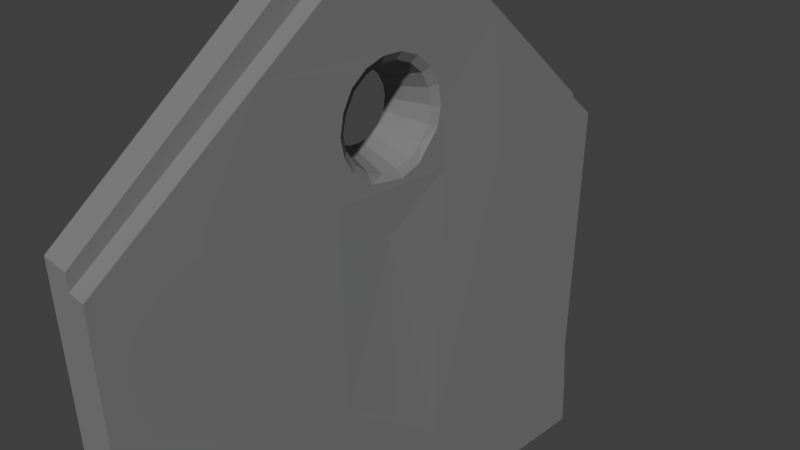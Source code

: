 # Source: Firewall_big_rossete_base.blend  (saved by Blender 2.79.0; exported with 4.5.12 LTS)
import bpy
from mathutils import Matrix  # noqa: F401  (used for matrix-valued properties, if any)

bpy.ops.wm.read_factory_settings(use_empty=True)
scene = bpy.context.scene
scene.name = 'Scene'

# ---- collections
col_collection_1 = bpy.data.collections.new('Collection 1'); scene.collection.children.link(col_collection_1)

# ---- materials (node trees are filled in below, after node groups)
mat_m_mixed_stone_wall_02 = bpy.data.materials.new('M_Mixed_stone_wall_02')
mat_m_mixed_stone_wall_02.alpha_threshold = 0.0
mat_m_mixed_stone_wall_02.diffuse_color = (0.2159, 0.2159, 0.2159, 1.0)
mat_m_mixed_stone_wall_02.roughness = 0.5

# ---- material node trees
mat_m_mixed_stone_wall_02.use_nodes = True; mat_m_mixed_stone_wall_02.node_tree.nodes.clear()
_N = mat_m_mixed_stone_wall_02.node_tree.nodes; _L = mat_m_mixed_stone_wall_02.node_tree.links
n0 = _N.new('ShaderNodeOutputMaterial'); n0.name = 'Material Output'; n0.location = (1200, 880)
n0.label = 'Material Out'
n1 = _N.new('ShaderNodeAddShader'); n1.name = 'Add Shader'; n1.location = (1000, 880)
n1.label = 'Shader Add Refl'
n2 = _N.new('ShaderNodeAddShader'); n2.name = 'Add Shader.001'; n2.location = (800, 880)
n2.label = 'Shader Add Spec'
n3 = _N.new('ShaderNodeBsdfRefraction'); n3.name = 'Refraction BSDF'; n3.location = (1200, 220)
n3.label = 'Refl BSDF'
n3.mute = True
n4 = _N.new('ShaderNodeMix'); n4.name = 'Mix'; n4.location = (1000, 220)
n4.label = 'Mix Color/Refl'
n4.data_type = 'RGBA'
n4.blend_type = 'MULTIPLY'
n4.inputs[0].default_value = 1.0
n4.inputs[6].default_value = (1.0, 1.0, 1.0, 1.0)
n4.inputs[7].default_value = (0.0, 0.0, 0.0, 0.0)
n5 = _N.new('ShaderNodeMixShader'); n5.name = 'Mix Shader'; n5.location = (600, 880)
n5.label = 'Shader Mix Alpha'
n6 = _N.new('ShaderNodeBsdfTransparent'); n6.name = 'Transparent BSDF'; n6.location = (400, 880)
n6.label = 'Alpha BSDF'
n6.mute = True
n7 = _N.new('ShaderNodeMix'); n7.name = 'Mix.001'; n7.location = (200, 1100)
n7.label = 'Mix Color/Alpha'
n7.data_type = 'RGBA'
n7.blend_type = 'MULTIPLY'
n7.inputs[0].default_value = 1.0
n7.inputs[6].default_value = (1.0, 1.0, 1.0, 1.0)
n7.inputs[7].default_value = (1.0, 1.0, 1.0, 1.0)
n8 = _N.new('ShaderNodeBsdfDiffuse'); n8.name = 'Diffuse BSDF'; n8.location = (400, 660)
n8.label = 'Diff BSDF'
n9 = _N.new('ShaderNodeMix'); n9.name = 'Mix.002'; n9.location = (200, 660)
n9.label = 'Mix Color/Diffuse'
n9.data_type = 'RGBA'
n9.blend_type = 'MULTIPLY'
n9.inputs[0].default_value = 1.0
n9.inputs[6].default_value = (0.2159, 0.2159, 0.2159, 1.0)
n9.inputs[7].default_value = (1.0, 1.0, 1.0, 1.0)
n10 = _N.new('ShaderNodeBsdfAnisotropic'); n10.name = 'Glossy BSDF'; n10.location = (400, 220)
n10.label = 'Spec BSDF'
n10.distribution = 'GGX'
n11 = _N.new('ShaderNodeMix'); n11.name = 'Mix.003'; n11.location = (200, 220)
n11.label = 'Mix Color/Spec'
n11.data_type = 'RGBA'
n11.blend_type = 'MULTIPLY'
n11.inputs[0].default_value = 1.0
n11.inputs[6].default_value = (0.1, 0.1, 0.1, 1.0)
n11.inputs[7].default_value = (0.0, 0.0, 0.0, 1.0)
n12 = _N.new('ShaderNodeMix'); n12.name = 'Mix.004'; n12.location = (200, 0)
n12.label = 'Mix Color/Hardness'
n12.data_type = 'RGBA'
n12.blend_type = 'MULTIPLY'
n12.inputs[0].default_value = 1.0
n12.inputs[6].default_value = (3.95, 3.95, 3.95, 3.95)
n12.inputs[7].default_value = (1.0, 1.0, 1.0, 1.0)
n13 = _N.new('ShaderNodeNormalMap'); n13.name = 'Normal Map'; n13.location = (200, 440)
n13.label = 'Normal/Map'
n13.mute = True
n14 = _N.new('ShaderNodeMix'); n14.name = 'Mix.005'; n14.location = (1000, 660)
n14.label = 'Bump/Map'
n14.mute = True
n14.data_type = 'RGBA'
n14.blend_type = 'MULTIPLY'
n14.inputs[0].default_value = 1.0
n14.inputs[6].default_value = (1.0, 1.0, 1.0, 1.0)
n14.inputs[7].default_value = (0.0, 0.0, 0.0, 1.0)
n15 = _N.new('ShaderNodeTexCoord'); n15.name = 'Texture Coordinate'; n15.location = (-600, 660)
n15.label = 'Texture Coords'
n16 = _N.new('ShaderNodeDisplacement'); n16.name = 'Displacement'; n16.location = (0, 0)
n16.inputs[1].default_value = 0.0
n16.inputs[2].default_value = 0.1
n17 = _N.new('ShaderNodeMath'); n17.name = 'Math'; n17.location = (0, 0)
n17.operation = 'POWER'
_L.new(n1.outputs[0], n0.inputs[0])
_L.new(n2.outputs[0], n1.inputs[0])
_L.new(n3.outputs[0], n1.inputs[1])
_L.new(n4.outputs[2], n3.inputs[0])
_L.new(n5.outputs[0], n2.inputs[0])
_L.new(n6.outputs[0], n5.inputs[1])
_L.new(n7.outputs[2], n5.inputs[0])
_L.new(n8.outputs[0], n5.inputs[2])
_L.new(n9.outputs[2], n8.inputs[0])
_L.new(n10.outputs[0], n2.inputs[1])
_L.new(n11.outputs[2], n10.inputs[0])
_L.new(n13.outputs[0], n8.inputs[2])
_L.new(n13.outputs[0], n10.inputs[4])
_L.new(n13.outputs[0], n3.inputs[3])
_L.new(n14.outputs[2], n16.inputs[0])
_L.new(n16.outputs[0], n0.inputs[2])
_L.new(n12.outputs[2], n17.inputs[0])
_L.new(n17.outputs[0], n10.inputs[1])
n0.is_active_output = True

# ---- world
world_world = bpy.data.worlds.new('World'); scene.world = world_world
world_world.color = (0.05088, 0.05088, 0.05088)
world_world.use_sun_shadow = False
world_world.sun_shadow_jitter_overblur = 0.0
world_world.cycles.sampling_method = 'MANUAL'

# ---- cameras
cam_camera = bpy.data.cameras.new('Camera')
cam_camera.clip_end = 100.0
cam_camera.lens = 35.0
cam_camera.sensor_width = 32.0
cam_camera.sensor_height = 18.0
cam_camera.ortho_scale = 7.314
cam_camera.dof.focus_distance = 0.0

# ---- meshes
me_untitled = bpy.data.meshes.new('Untitled')
me_untitled.from_pydata([(-32.58, -390.5, -300.3), (-47.55, 405.7, -463.6), (46.55, -405.7, -463.6), (-47.55, -405.7, -463.6), (7.066, 9.78, 249.9), (-22.33, 8.577, 243.0), (7.066, -28.6, 243.1), (-22.33, -8.804, 243.0), (-22.33, -38.45, 225.9), (-22.33, -47.14, 210.9), (7.066, -57.09, 193.8), (-22.33, -50.16, 193.8), (-22.33, -47.14, 176.6), (-22.33, -38.45, 161.6), (7.066, -10.01, 137.7), (7.066, 28.38, 144.4), (-22.33, 24.91, 150.4), (7.066, 53.43, 174.3), (-22.33, 49.93, 193.8), (7.066, 53.43, 213.3), (-22.33, 38.22, 225.9), (-22.33, 24.91, 237.1), (-38.65, -399.7, -386.7), (-28.87, -142.4, 81.03), (-28.46, -41.8, 231.7), (-28.47, -9.886, 249.2), (-22.33, -25.14, 237.1), (-28.47, 9.659, 249.2), (-28.47, 28.02, 242.5), (-28.47, 43.0, 229.9), (-28.46, 56.69, 203.4), (-22.33, 46.91, 210.9), (-28.47, 52.77, 174.5), (-29.1, 172.0, 51.76), (-28.47, 43.0, 157.6), (-22.33, 38.22, 161.6), (-28.47, 28.02, 145.0), (-29.2, 390.8, 131.4), (-28.47, -9.886, 138.3), (-28.46, -36.46, 149.8), (-22.33, -25.14, 150.4), (-28.46, -55.4, 201.6), (-29.19, 390.8, -212.8), (-32.58, 390.6, -301.4), (-38.64, 399.6, -386.3), (46.07, -181.6, 276.9), (47.13, -80.82, -184.7), (46.75, 405.7, -463.6), (46.89, 399.3, -382.6), (47.05, 80.38, -307.2), (43.88, -3.531, 42.29), (46.32, 78.64, 192.3), (47.12, 196.9, 117.3), (45.96, 0.0001648, 422.2), (46.36, 74.18, 220.8), (46.35, -13.84, 271.6), (46.36, 39.42, 262.2), (46.36, 60.45, 244.6), (39.64, 52.0, 237.5), (39.64, 63.81, 217.0), (7.066, 43.53, 230.4), (39.64, 67.91, 193.8), (7.066, 43.53, 157.1), (39.64, 63.81, 170.5), (39.64, 52.0, 150.0), (46.34, 42.26, 126.9), (7.066, 9.78, 137.7), (39.64, 11.7, 126.8), (46.36, 13.62, 115.9), (39.64, -11.93, 126.8), (7.066, -28.6, 144.4), (7.066, -43.76, 157.1), (46.36, -60.68, 142.9), (38.07, -68.79, 191.6), (38.4, -64.96, 170.1), (46.36, -74.36, 166.6), (39.56, -63.9, 215.3), (46.34, -79.04, 190.8), (7.066, -53.65, 213.3), (46.32, -74.3, 218.6), (7.066, -43.76, 230.4), (39.64, -52.22, 237.5), (46.36, -60.81, 244.5), (46.36, -39.64, 262.2), (39.64, 33.9, 252.7), (7.066, 28.37, 243.1), (17.32, -2.958e-06, 463.9), (17.32, -9.348e-06, 422.2), (46.19, 171.1, 285.2), (46.49, -391.0, 109.4), (-29.2, -391.0, 131.2), (-29.2, -390.7, -214.1), (46.55, -390.8, -301.0), (46.55, -399.7, -386.8), (17.32, 390.8, 131.4), (46.59, 390.9, 109.1), (7.066, -10.01, 249.9), (7.066, -53.65, 174.3), (-22.33, -8.804, 144.5), (-22.33, 46.91, 176.6), (47.17, -291.6, -463.6), (-29.2, 4.946e-06, 464.0), (-28.47, 9.659, 138.3), (-22.33, 8.577, 144.5), (45.89, 2.986, -234.5), (46.65, 390.7, -300.9), (46.38, 88.64, 108.9), (46.36, 74.18, 166.7), (46.35, 13.61, 271.6), (39.64, 33.9, 134.9), (46.48, -84.96, 107.9), (39.64, -34.13, 134.9), (39.64, -52.22, 150.0), (46.36, -34.38, 122.0), (39.64, -34.13, 252.7), (39.64, -11.93, 260.8), (39.64, 11.7, 260.8), (17.32, -390.8, 131.4), (17.31, -390.8, 109.5), (17.32, 390.8, 109.6), (7.066, 56.86, 193.8), (-28.8, -135.2, 349.0), (-28.83, 133.6, 350.3), (-28.47, -53.0, 174.5), (47.2, -260.5, 137.8)], [], [(100, 3, 47), (2, 3, 100), (117, 118, 86), (94, 86, 119), (5, 4, 96), (5, 96, 7), (7, 96, 6), (26, 7, 6), (6, 80, 26), (8, 78, 9), (10, 9, 78), (71, 70, 13), (98, 40, 14), (66, 98, 14), (98, 66, 103), (103, 66, 15), (16, 15, 62), (62, 35, 16), (120, 18, 99), (18, 120, 19), (20, 19, 60), (44, 1, 3), (90, 121, 23), (24, 26, 8), (27, 25, 121), (27, 5, 7), (28, 21, 5), (21, 28, 29), (29, 20, 21), (31, 30, 18), (37, 33, 122), (30, 32, 18), (99, 18, 32), (32, 30, 33), (36, 34, 33), (36, 16, 35), (36, 102, 16), (102, 103, 16), (102, 23, 38), (38, 98, 103), (98, 38, 40), (12, 41, 11), (124, 100, 46), (124, 110, 45), (46, 50, 110), (50, 46, 104), (49, 50, 104), (52, 106, 49), (52, 95, 88), (110, 50, 106), (52, 51, 106), (45, 55, 108), (56, 57, 88), (56, 108, 84), (57, 58, 59), (59, 19, 120), (61, 59, 120), (61, 54, 59), (61, 120, 17), (63, 107, 51), (64, 107, 63), (15, 109, 64), (64, 65, 107), (106, 107, 65), (109, 15, 66), (67, 65, 109), (110, 106, 68), (69, 14, 70), (70, 111, 69), (111, 113, 69), (71, 111, 70), (111, 71, 112), (113, 111, 112), (97, 74, 112), (75, 110, 72), (110, 75, 77), (97, 10, 74), (74, 10, 73), (73, 77, 75), (76, 79, 77), (80, 76, 78), (45, 77, 79), (81, 76, 80), (81, 80, 6), (81, 6, 114), (81, 82, 79), (45, 79, 82), (114, 82, 81), (82, 114, 83), (114, 6, 96), (83, 115, 55), (4, 116, 115), (55, 116, 108), (33, 42, 91), (86, 121, 90), (45, 87, 118), (45, 53, 87), (101, 86, 122), (94, 37, 86), (88, 87, 53), (87, 88, 95), (119, 87, 95), (91, 89, 118), (93, 22, 3), (93, 3, 2), (43, 42, 105), (0, 42, 43), (0, 44, 22), (47, 3, 1), (0, 91, 42), (91, 23, 33), (86, 118, 87), (119, 86, 87), (44, 0, 43), (26, 80, 8), (78, 8, 80), (11, 9, 10), (97, 11, 10), (97, 12, 11), (97, 71, 12), (12, 71, 13), (13, 70, 40), (14, 40, 70), (103, 15, 16), (17, 35, 62), (35, 17, 99), (120, 99, 17), (19, 31, 18), (20, 31, 19), (60, 85, 21), (21, 20, 60), (5, 21, 85), (85, 4, 5), (3, 22, 44), (90, 23, 91), (121, 101, 122), (8, 9, 24), (25, 26, 24), (24, 121, 25), (25, 7, 26), (25, 27, 7), (28, 5, 27), (27, 121, 28), (122, 28, 121), (122, 29, 28), (29, 30, 20), (29, 122, 30), (20, 30, 31), (30, 122, 33), (32, 34, 99), (32, 33, 34), (35, 99, 34), (34, 36, 35), (33, 23, 36), (36, 23, 102), (102, 38, 103), (38, 23, 39), (39, 40, 38), (40, 39, 13), (123, 13, 39), (39, 23, 123), (12, 13, 123), (123, 41, 12), (23, 121, 123), (41, 123, 121), (9, 11, 41), (24, 9, 41), (41, 121, 24), (37, 42, 33), (100, 93, 2), (93, 100, 92), (92, 100, 89), (100, 124, 89), (89, 124, 45), (45, 110, 77), (124, 46, 110), (104, 46, 49), (100, 49, 46), (100, 48, 49), (48, 100, 47), (48, 105, 49), (105, 95, 49), (49, 95, 52), (49, 106, 50), (52, 88, 51), (107, 106, 51), (53, 108, 88), (45, 108, 53), (54, 51, 88), (57, 54, 88), (56, 88, 108), (57, 56, 58), (58, 56, 84), (57, 59, 54), (19, 58, 60), (58, 19, 59), (84, 60, 58), (60, 84, 85), (54, 61, 51), (61, 17, 63), (63, 51, 61), (62, 63, 17), (64, 63, 62), (62, 15, 64), (64, 109, 65), (109, 66, 67), (68, 106, 65), (65, 67, 68), (14, 67, 66), (67, 14, 69), (67, 69, 68), (110, 68, 113), (68, 69, 113), (97, 112, 71), (72, 113, 112), (72, 110, 113), (112, 74, 72), (75, 72, 74), (74, 73, 75), (10, 78, 73), (73, 78, 76), (76, 77, 73), (76, 81, 79), (83, 45, 82), (83, 55, 45), (114, 96, 115), (114, 115, 83), (4, 115, 96), (115, 116, 55), (84, 108, 116), (116, 85, 84), (85, 116, 4), (117, 86, 90), (101, 121, 86), (89, 45, 118), (86, 37, 122), (117, 90, 118), (91, 118, 90), (91, 0, 89), (92, 89, 0), (0, 22, 92), (92, 22, 93), (94, 119, 37), (42, 37, 119), (119, 95, 42), (95, 105, 42), (105, 44, 43), (44, 105, 48), (48, 1, 44), (1, 48, 47)])
_uv = me_untitled.uv_layers.new(name='UVmap_0')
_uv.uv.foreach_set('vector', [1.211, -0.2227, 1.463, -0.004883, -0.3938, -0.2217, 1.474, -0.2217, 1.463, -0.004883, 1.211, -0.2227, 2.504, 3.943, 2.453, 3.988, 2.477, 2.36, 2.504, 3.943, 2.477, 2.36, 2.453, 3.988, 2.42, 1.113, 2.484, 1.113, 2.484, 1.151, 2.42, 1.113, 2.484, 1.151, 2.42, 1.151, 2.42, 1.151, 2.484, 1.151, 2.484, 1.19, 2.42, 1.19, 2.42, 1.151, 2.484, 1.19, 2.484, 1.19, 2.484, 1.228, 2.42, 1.19, 2.42, 1.228, 2.484, 1.267, 2.42, 1.267, 2.484, 1.305, 2.42, 1.267, 2.484, 1.267, 2.484, 1.383, 2.484, 1.421, 2.42, 1.383, 2.42, 1.459, 2.42, 1.421, 2.484, 1.459, 2.484, 1.498, 2.42, 1.459, 2.484, 1.459, 2.42, 1.459, 2.484, 1.498, 2.42, 1.498, 2.42, 1.498, 2.484, 1.498, 2.484, 1.537, 2.42, 1.537, 2.484, 1.537, 2.484, 1.575, 2.484, 1.575, 2.42, 1.575, 2.42, 1.537, 2.484, 1.652, 2.42, 1.652, 2.42, 1.613, 2.42, 1.652, 2.484, 1.652, 2.484, 1.69, 2.42, 1.729, 2.484, 1.69, 2.484, 1.729, -0.362, 0.1699, -0.3835, -0.004883, 1.463, -0.004883, 1.419, 1.345, 0.8404, 1.84, 0.8595, 1.23, 0.6328, 1.571, 0.5933, 1.579, 0.6216, 1.555, 0.5176, 1.611, 0.5615, 1.611, 0.8404, 1.84, 0.5176, 1.611, 0.521, 1.593, 0.5581, 1.593, 0.4766, 1.596, 0.4863, 1.579, 0.521, 1.593, 0.4863, 1.579, 0.4766, 1.596, 0.4426, 1.567, 0.4426, 1.567, 0.4578, 1.555, 0.4863, 1.579, 0.439, 1.523, 0.417, 1.507, 0.4338, 1.486, -0.3401, 1.345, 0.1526, 1.165, 0.233, 1.831, 0.417, 1.507, 0.4209, 1.443, 0.4338, 1.486, 0.4395, 1.449, 0.4338, 1.486, 0.4209, 1.443, 0.4209, 1.443, 0.417, 1.507, 0.1526, 1.165, 0.4766, 1.376, 0.4429, 1.404, 0.1526, 1.165, 0.4766, 1.376, 0.4863, 1.393, 0.4585, 1.416, 0.4766, 1.376, 0.5181, 1.361, 0.4863, 1.393, 0.5181, 1.361, 0.5215, 1.38, 0.4863, 1.393, 0.5181, 1.361, 0.8595, 1.23, 0.562, 1.361, 0.562, 1.361, 0.5586, 1.38, 0.5215, 1.38, 0.5586, 1.38, 0.562, 1.361, 0.5933, 1.393, 0.6406, 1.449, 0.6627, 1.503, 0.6465, 1.486, 1.853, 1.25, 1.78, -0.04199, 2.227, 0.5871, 1.853, 1.25, 2.234, 1.247, 2.078, 1.587, 2.227, 0.5871, 2.439, 1.098, 2.234, 1.247, 2.439, 1.098, 2.227, 0.5871, 2.441, 0.4731, 2.651, 0.2488, 2.439, 1.098, 2.441, 0.4731, 2.853, 1.268, 2.645, 1.249, 2.651, 0.2488, 2.853, 1.268, 3.322, 1.25, 2.826, 1.61, 2.234, 1.247, 2.439, 1.098, 2.645, 1.249, 2.853, 1.268, 2.617, 1.437, 2.645, 1.249, 2.078, 1.587, 2.408, 1.617, 2.471, 1.617, 2.529, 1.595, 2.576, 1.556, 2.826, 1.61, 2.529, 1.595, 2.471, 1.617, 2.514, 1.57, 2.576, 1.556, 2.555, 1.537, 2.58, 1.492, 2.58, 1.492, 2.5, 1.472, 2.506, 1.433, 2.59, 1.441, 2.58, 1.492, 2.506, 1.433, 2.59, 1.441, 2.607, 1.502, 2.58, 1.492, 2.59, 1.441, 2.506, 1.448, 2.5, 1.409, 2.58, 1.389, 2.607, 1.379, 2.617, 1.437, 2.555, 1.344, 2.607, 1.379, 2.58, 1.389, 2.467, 1.378, 2.516, 1.311, 2.555, 1.344, 2.555, 1.344, 2.535, 1.29, 2.607, 1.379, 2.645, 1.249, 2.607, 1.379, 2.535, 1.29, 2.516, 1.311, 2.48, 1.387, 2.443, 1.373, 2.467, 1.293, 2.535, 1.29, 2.516, 1.311, 2.234, 1.247, 2.645, 1.249, 2.471, 1.264, 2.414, 1.293, 2.436, 1.373, 2.4, 1.387, 2.4, 1.387, 2.365, 1.31, 2.414, 1.293, 2.365, 1.31, 2.364, 1.281, 2.414, 1.293, 2.385, 1.404, 2.365, 1.31, 2.414, 1.378, 2.365, 1.31, 2.385, 1.404, 2.326, 1.344, 2.364, 1.281, 2.365, 1.31, 2.326, 1.344, 2.365, 1.43, 2.297, 1.387, 2.326, 1.344, 2.271, 1.378, 2.234, 1.247, 2.303, 1.325, 2.234, 1.247, 2.271, 1.378, 2.262, 1.434, 2.375, 1.395, 2.375, 1.433, 2.297, 1.387, 2.297, 1.387, 2.375, 1.433, 2.293, 1.435, 2.293, 1.435, 2.262, 1.434, 2.271, 1.378, 2.301, 1.489, 2.273, 1.497, 2.262, 1.434, 2.396, 1.504, 2.301, 1.489, 2.383, 1.469, 2.078, 1.587, 2.262, 1.434, 2.273, 1.497, 2.322, 1.54, 2.301, 1.489, 2.396, 1.504, 2.322, 1.54, 2.377, 1.477, 2.408, 1.5, 2.322, 1.54, 2.408, 1.5, 2.365, 1.571, 2.322, 1.54, 2.301, 1.556, 2.273, 1.497, 2.078, 1.587, 2.273, 1.497, 2.301, 1.556, 2.365, 1.571, 2.301, 1.556, 2.322, 1.54, 2.301, 1.556, 2.365, 1.571, 2.35, 1.596, 2.365, 1.571, 2.398, 1.494, 2.436, 1.507, 2.35, 1.596, 2.414, 1.588, 2.408, 1.617, 2.459, 1.505, 2.465, 1.588, 2.414, 1.588, 2.408, 1.617, 2.465, 1.588, 2.471, 1.617, 0.1526, 1.165, -0.3415, 0.5681, 1.421, 0.5652, 2.477, 2.36, 2.629, 2.897, 2.646, 3.941, 1.265, 2.731, 1.32, 2.058, 1.395, 3.6, 1.265, 2.731, 1.232, 2.063, 1.32, 2.058, 2.619, 2.357, 2.477, 2.36, 2.629, 2.912, 2.504, 3.943, 2.646, 3.941, 2.477, 2.36, 1.268, 2.817, 1.32, 2.058, 1.232, 2.063, 1.32, 2.058, 1.268, 2.817, 1.307, 3.605, 1.395, 3.6, 1.32, 2.058, 1.307, 3.605, 1.421, 0.5652, 1.589, 1.296, 1.524, 1.296, 1.631, 0.1963, 1.441, 0.1704, 1.463, -0.004883, 1.631, 0.1963, 1.463, -0.004883, 1.658, 0.02588, -0.3438, 0.3657, -0.3415, 0.5681, -0.5234, 0.3836, 1.423, 0.3657, -0.3415, 0.5681, -0.3438, 0.3657, 1.423, 0.3657, -0.362, 0.1699, 1.441, 0.1704, -0.3938, -0.2217, 1.463, -0.004883, -0.3835, -0.004883, 1.423, 0.3657, 1.421, 0.5652, -0.3415, 0.5681, 1.421, 0.5652, 0.8595, 1.23, 0.1526, 1.165, 2.477, 2.36, 2.453, 3.988, 2.379, 2.445, 2.453, 3.988, 2.477, 2.36, 2.379, 2.445, -0.362, 0.1699, 1.423, 0.3657, -0.3438, 0.3657, 2.42, 1.19, 2.484, 1.228, 2.42, 1.228, 2.484, 1.267, 2.42, 1.228, 2.484, 1.228, 2.42, 1.305, 2.42, 1.267, 2.484, 1.305, 2.484, 1.344, 2.42, 1.305, 2.484, 1.305, 2.484, 1.344, 2.42, 1.344, 2.42, 1.305, 2.484, 1.344, 2.484, 1.383, 2.42, 1.344, 2.42, 1.344, 2.484, 1.383, 2.42, 1.383, 2.42, 1.383, 2.484, 1.421, 2.42, 1.421, 2.484, 1.459, 2.42, 1.421, 2.484, 1.421, 2.42, 1.498, 2.484, 1.537, 2.42, 1.537, 2.484, 1.613, 2.42, 1.575, 2.484, 1.575, 2.42, 1.575, 2.484, 1.613, 2.42, 1.613, 2.484, 1.652, 2.42, 1.613, 2.484, 1.613, 2.484, 1.69, 2.42, 1.69, 2.42, 1.652, 2.42, 1.729, 2.42, 1.69, 2.484, 1.69, 2.484, 1.729, 2.484, 1.768, 2.42, 1.768, 2.42, 1.768, 2.42, 1.729, 2.484, 1.729, 2.42, 1.806, 2.42, 1.768, 2.484, 1.768, 2.484, 1.768, 2.484, 1.806, 2.42, 1.806, 1.463, -0.004883, 1.441, 0.1704, -0.362, 0.1699, 1.419, 1.345, 0.8595, 1.23, 1.421, 0.5652, 0.8404, 1.84, 0.5396, 2.095, 0.233, 1.831, 0.6216, 1.555, 0.6401, 1.522, 0.6328, 1.571, 0.5615, 1.611, 0.5933, 1.579, 0.6328, 1.571, 0.6328, 1.571, 0.8404, 1.84, 0.5615, 1.611, 0.5615, 1.611, 0.5581, 1.593, 0.5933, 1.579, 0.5615, 1.611, 0.5176, 1.611, 0.5581, 1.593, 0.4766, 1.596, 0.521, 1.593, 0.5176, 1.611, 0.5176, 1.611, 0.8404, 1.84, 0.4766, 1.596, 0.233, 1.831, 0.4766, 1.596, 0.8404, 1.84, 0.233, 1.831, 0.4426, 1.567, 0.4766, 1.596, 0.4426, 1.567, 0.417, 1.507, 0.4578, 1.555, 0.4426, 1.567, 0.233, 1.831, 0.417, 1.507, 0.4578, 1.555, 0.417, 1.507, 0.439, 1.523, 0.417, 1.507, 0.233, 1.831, 0.1526, 1.165, 0.4209, 1.443, 0.4429, 1.404, 0.4395, 1.449, 0.4209, 1.443, 0.1526, 1.165, 0.4429, 1.404, 0.4585, 1.416, 0.4395, 1.449, 0.4429, 1.404, 0.4429, 1.404, 0.4766, 1.376, 0.4585, 1.416, 0.1526, 1.165, 0.8595, 1.23, 0.4766, 1.376, 0.4766, 1.376, 0.8595, 1.23, 0.5181, 1.361, 0.5181, 1.361, 0.562, 1.361, 0.5215, 1.38, 0.562, 1.361, 0.8595, 1.23, 0.6196, 1.39, 0.6196, 1.39, 0.5933, 1.393, 0.562, 1.361, 0.5933, 1.393, 0.6196, 1.39, 0.6221, 1.417, 0.6592, 1.443, 0.6221, 1.417, 0.6196, 1.39, 0.6196, 1.39, 0.8595, 1.23, 0.6592, 1.443, 0.6406, 1.449, 0.6221, 1.417, 0.6592, 1.443, 0.6592, 1.443, 0.6627, 1.503, 0.6406, 1.449, 0.8595, 1.23, 0.8404, 1.84, 0.6592, 1.443, 0.6627, 1.503, 0.6592, 1.443, 0.8404, 1.84, 0.6401, 1.522, 0.6465, 1.486, 0.6627, 1.503, 0.6328, 1.571, 0.6401, 1.522, 0.6627, 1.503, 0.6627, 1.503, 0.8404, 1.84, 0.6328, 1.571, -0.3401, 1.345, -0.3415, 0.5681, 0.1526, 1.165, 1.78, -0.04199, 1.538, 0.1313, 1.521, -0.04297, 1.538, 0.1313, 1.78, -0.04199, 1.559, 0.3243, 1.559, 0.3243, 1.78, -0.04199, 1.559, 1.25, 1.78, -0.04199, 1.853, 1.25, 1.559, 1.25, 1.559, 1.25, 1.853, 1.25, 2.078, 1.587, 2.078, 1.587, 2.234, 1.247, 2.262, 1.434, 1.853, 1.25, 2.227, 0.5871, 2.234, 1.247, 2.441, 0.4731, 2.227, 0.5871, 2.651, 0.2488, 1.78, -0.04199, 2.651, 0.2488, 2.227, 0.5871, 1.78, -0.04199, 3.341, 0.1313, 2.651, 0.2488, 3.341, 0.1313, 1.78, -0.04199, 3.359, -0.04297, 3.341, 0.1313, 3.322, 0.3246, 2.651, 0.2488, 3.322, 0.3246, 3.322, 1.25, 2.651, 0.2488, 2.651, 0.2488, 3.322, 1.25, 2.853, 1.268, 2.651, 0.2488, 2.645, 1.249, 2.439, 1.098, 2.853, 1.268, 2.826, 1.61, 2.617, 1.437, 2.607, 1.379, 2.645, 1.249, 2.617, 1.437, 2.439, 1.955, 2.471, 1.617, 2.826, 1.61, 2.078, 1.587, 2.471, 1.617, 2.439, 1.955, 2.607, 1.502, 2.617, 1.437, 2.826, 1.61, 2.576, 1.556, 2.607, 1.502, 2.826, 1.61, 2.529, 1.595, 2.826, 1.61, 2.471, 1.617, 2.576, 1.556, 2.529, 1.595, 2.555, 1.537, 2.555, 1.537, 2.529, 1.595, 2.514, 1.57, 2.576, 1.556, 2.58, 1.492, 2.607, 1.502, 2.506, 1.456, 2.555, 1.537, 2.484, 1.49, 2.555, 1.537, 2.506, 1.456, 2.58, 1.492, 2.514, 1.57, 2.496, 1.477, 2.555, 1.537, 2.496, 1.477, 2.514, 1.57, 2.465, 1.502, 2.607, 1.502, 2.59, 1.441, 2.617, 1.437, 2.59, 1.441, 2.5, 1.409, 2.58, 1.389, 2.58, 1.389, 2.617, 1.437, 2.59, 1.441, 2.484, 1.391, 2.58, 1.389, 2.504, 1.425, 2.555, 1.344, 2.58, 1.389, 2.484, 1.391, 2.496, 1.404, 2.467, 1.378, 2.555, 1.344, 2.555, 1.344, 2.516, 1.311, 2.535, 1.29, 2.516, 1.311, 2.443, 1.373, 2.467, 1.293, 2.471, 1.264, 2.645, 1.249, 2.535, 1.29, 2.535, 1.29, 2.467, 1.293, 2.471, 1.264, 2.42, 1.376, 2.467, 1.293, 2.459, 1.376, 2.467, 1.293, 2.42, 1.376, 2.414, 1.293, 2.467, 1.293, 2.414, 1.293, 2.471, 1.264, 2.234, 1.247, 2.471, 1.264, 2.364, 1.281, 2.471, 1.264, 2.414, 1.293, 2.364, 1.281, 2.365, 1.43, 2.326, 1.344, 2.389, 1.399, 2.303, 1.325, 2.364, 1.281, 2.326, 1.344, 2.303, 1.325, 2.234, 1.247, 2.364, 1.281, 2.326, 1.344, 2.297, 1.387, 2.303, 1.325, 2.271, 1.378, 2.303, 1.325, 2.297, 1.387, 2.297, 1.387, 2.293, 1.435, 2.271, 1.378, 2.375, 1.433, 2.383, 1.469, 2.293, 1.435, 2.293, 1.435, 2.383, 1.469, 2.301, 1.489, 2.301, 1.489, 2.262, 1.434, 2.293, 1.435, 2.301, 1.489, 2.322, 1.54, 2.273, 1.497, 2.35, 1.596, 2.078, 1.587, 2.301, 1.556, 2.35, 1.596, 2.408, 1.617, 2.078, 1.587, 2.365, 1.571, 2.436, 1.507, 2.414, 1.588, 2.365, 1.571, 2.414, 1.588, 2.35, 1.596, 2.459, 1.505, 2.414, 1.588, 2.42, 1.505, 2.414, 1.588, 2.465, 1.588, 2.408, 1.617, 2.514, 1.57, 2.471, 1.617, 2.465, 1.588, 2.465, 1.588, 2.48, 1.494, 2.514, 1.57, 2.48, 1.494, 2.465, 1.588, 2.443, 1.508, 2.504, 3.943, 2.477, 2.36, 2.646, 3.941, 2.619, 2.357, 2.629, 2.897, 2.477, 2.36, 1.307, 3.605, 1.265, 2.731, 1.395, 3.6, 2.477, 2.36, 2.646, 3.941, 2.629, 2.912, 1.523, 1.345, 1.419, 1.345, 1.524, 1.296, 1.421, 0.5652, 1.524, 1.296, 1.419, 1.345, 1.421, 0.5652, 1.423, 0.3657, 1.589, 1.296, 1.603, 0.3833, 1.589, 1.296, 1.423, 0.3657, 1.423, 0.3657, 1.441, 0.1704, 1.603, 0.3833, 1.603, 0.3833, 1.441, 0.1704, 1.631, 0.1963, -0.4446, 1.345, -0.4448, 1.296, -0.3401, 1.345, -0.3415, 0.5681, -0.3401, 1.345, -0.4448, 1.296, -0.4448, 1.296, -0.5107, 1.296, -0.3415, 0.5681, -0.5107, 1.296, -0.5234, 0.3836, -0.3415, 0.5681, -0.5234, 0.3836, -0.362, 0.1699, -0.3438, 0.3657, -0.362, 0.1699, -0.5234, 0.3836, -0.5518, 0.1963, -0.5518, 0.1963, -0.3835, -0.004883, -0.362, 0.1699, -0.3835, -0.004883, -0.5518, 0.1963, -0.5791, 0.02588])
_uv.active_render = True
_uv = me_untitled.uv_layers.new(name='LightMapUV')
_uv.uv.foreach_set('vector', [0.4667, 0.3999, 0.5313, 0.4556, 0.05539, 0.4004, 0.5342, 0.4004, 0.5313, 0.4556, 0.4667, 0.3999, 0.1093, 0.3745, 0.09973, 0.3828, 0.1041, 0.07764, 0.03113, 0.3745, 0.02594, 0.07764, 0.02164, 0.3828, 0.2578, 0.1895, 0.2751, 0.1895, 0.2751, 0.2002, 0.2578, 0.1895, 0.2751, 0.2002, 0.2578, 0.2002, 0.2578, 0.2002, 0.2751, 0.2002, 0.2751, 0.2109, 0.2578, 0.2109, 0.2578, 0.2002, 0.2751, 0.2109, 0.2751, 0.2109, 0.2751, 0.2217, 0.2578, 0.2109, 0.2578, 0.2217, 0.2751, 0.2324, 0.2578, 0.2324, 0.2751, 0.2432, 0.2578, 0.2324, 0.2751, 0.2324, 0.2751, 0.2646, 0.2751, 0.2754, 0.2578, 0.2646, 0.2578, 0.2861, 0.2578, 0.2754, 0.2751, 0.2861, 0.2751, 0.2969, 0.2578, 0.2861, 0.2751, 0.2861, 0.2578, 0.2861, 0.2751, 0.2969, 0.2578, 0.2969, 0.2578, 0.2969, 0.2751, 0.2969, 0.2751, 0.3076, 0.2578, 0.3076, 0.2751, 0.3076, 0.2751, 0.3184, 0.2751, 0.3184, 0.2578, 0.3184, 0.2578, 0.3076, 0.2751, 0.3398, 0.2578, 0.3398, 0.2578, 0.3291, 0.2578, 0.3398, 0.2751, 0.3398, 0.2751, 0.3506, 0.2578, 0.3613, 0.2751, 0.3506, 0.2751, 0.3613, 0.06356, 0.5002, 0.05804, 0.4556, 0.5313, 0.4556, 0.52, 0.8005, 0.3719, 0.927, 0.3768, 0.7711, 0.3186, 0.8583, 0.3086, 0.8604, 0.3159, 0.8542, 0.2891, 0.8685, 0.3003, 0.8685, 0.3719, 0.927, 0.2891, 0.8685, 0.29, 0.8639, 0.2996, 0.8639, 0.2786, 0.8646, 0.281, 0.8604, 0.29, 0.8639, 0.281, 0.8604, 0.2786, 0.8646, 0.2698, 0.8574, 0.2698, 0.8574, 0.2737, 0.8542, 0.281, 0.8604, 0.2688, 0.8461, 0.2633, 0.8419, 0.2676, 0.8367, 0.06921, 0.8007, 0.1955, 0.7547, 0.2161, 0.9249, 0.2633, 0.8419, 0.2642, 0.8256, 0.2676, 0.8367, 0.269, 0.8271, 0.2676, 0.8367, 0.2642, 0.8256, 0.2642, 0.8256, 0.2633, 0.8419, 0.1955, 0.7547, 0.2786, 0.8086, 0.27, 0.8158, 0.1955, 0.7547, 0.2786, 0.8086, 0.281, 0.8129, 0.2739, 0.8188, 0.2786, 0.8086, 0.2891, 0.8047, 0.281, 0.8129, 0.2891, 0.8047, 0.29, 0.8097, 0.281, 0.8129, 0.2891, 0.8047, 0.3768, 0.7711, 0.3005, 0.8047, 0.3005, 0.8047, 0.2996, 0.8097, 0.29, 0.8097, 0.2996, 0.8097, 0.3005, 0.8047, 0.3086, 0.8129, 0.3206, 0.8273, 0.3264, 0.841, 0.3223, 0.8365, 0.5923, 0.3428, 0.5738, 0.01074, 0.6886, 0.1724, 0.5923, 0.3428, 0.6909, 0.3421, 0.6503, 0.4291, 0.6886, 0.1724, 0.7431, 0.3035, 0.6909, 0.3421, 0.7431, 0.3035, 0.6886, 0.1724, 0.7439, 0.1432, 0.7974, 0.08551, 0.7431, 0.3035, 0.7439, 0.1432, 0.8495, 0.3474, 0.7959, 0.3427, 0.7974, 0.08551, 0.8495, 0.3474, 0.9692, 0.3427, 0.8421, 0.4351, 0.6909, 0.3421, 0.7431, 0.3035, 0.7959, 0.3427, 0.8495, 0.3474, 0.789, 0.3906, 0.7959, 0.3427, 0.6503, 0.4291, 0.7354, 0.437, 0.751, 0.437, 0.7661, 0.4312, 0.7783, 0.4209, 0.8421, 0.4351, 0.7661, 0.4312, 0.751, 0.437, 0.7622, 0.4248, 0.7783, 0.4209, 0.7725, 0.4165, 0.7793, 0.4048, 0.7793, 0.4048, 0.7583, 0.3994, 0.7603, 0.3896, 0.7817, 0.3916, 0.7793, 0.4048, 0.7603, 0.3896, 0.7817, 0.3916, 0.7861, 0.4072, 0.7793, 0.4048, 0.7817, 0.3916, 0.7603, 0.3936, 0.7583, 0.3838, 0.7793, 0.3784, 0.7861, 0.376, 0.789, 0.3906, 0.7725, 0.3667, 0.7861, 0.376, 0.7793, 0.3784, 0.75, 0.3755, 0.7627, 0.3584, 0.7725, 0.3667, 0.7725, 0.3667, 0.7675, 0.3528, 0.7861, 0.376, 0.7959, 0.3427, 0.7861, 0.376, 0.7675, 0.3528, 0.7627, 0.3584, 0.75, 0.3755, 0.7485, 0.375, 0.75, 0.3535, 0.7675, 0.3528, 0.7627, 0.3584, 0.6909, 0.3421, 0.7959, 0.3427, 0.7515, 0.3462, 0.7368, 0.3535, 0.7422, 0.3745, 0.7329, 0.3779, 0.7329, 0.3779, 0.7241, 0.3579, 0.7368, 0.3535, 0.7241, 0.3579, 0.7236, 0.3504, 0.7368, 0.3535, 0.729, 0.3818, 0.7241, 0.3579, 0.7368, 0.3755, 0.7241, 0.3579, 0.729, 0.3818, 0.7139, 0.3667, 0.7236, 0.3504, 0.7241, 0.3579, 0.7139, 0.3667, 0.7241, 0.3887, 0.7065, 0.3779, 0.7139, 0.3667, 0.7002, 0.3755, 0.6909, 0.3421, 0.7085, 0.3618, 0.6909, 0.3421, 0.7002, 0.3755, 0.6978, 0.3896, 0.7266, 0.3799, 0.7266, 0.3896, 0.7065, 0.3779, 0.7065, 0.3779, 0.7266, 0.3896, 0.7056, 0.3901, 0.7056, 0.3901, 0.6978, 0.3896, 0.7002, 0.3755, 0.708, 0.4038, 0.7007, 0.4058, 0.6978, 0.3896, 0.7324, 0.4082, 0.708, 0.4038, 0.7285, 0.3989, 0.6503, 0.4291, 0.6978, 0.3896, 0.7007, 0.4058, 0.7134, 0.417, 0.708, 0.4038, 0.7324, 0.4082, 0.7134, 0.417, 0.7275, 0.4009, 0.7354, 0.4067, 0.7134, 0.417, 0.7354, 0.4067, 0.7241, 0.4248, 0.7134, 0.417, 0.708, 0.4214, 0.7007, 0.4058, 0.6503, 0.4291, 0.7007, 0.4058, 0.708, 0.4214, 0.7241, 0.4248, 0.708, 0.4214, 0.7134, 0.417, 0.708, 0.4214, 0.7241, 0.4248, 0.7202, 0.4316, 0.7241, 0.4248, 0.7354, 0.4067, 0.7422, 0.4087, 0.7202, 0.4316, 0.7363, 0.4297, 0.7354, 0.437, 0.7441, 0.4087, 0.75, 0.4297, 0.7363, 0.4297, 0.7354, 0.437, 0.75, 0.4297, 0.751, 0.437, 0.1955, 0.7547, 0.06879, 0.6021, 0.5205, 0.6013, 0.1041, 0.07764, 0.1327, 0.1785, 0.1361, 0.374, 0.2169, 0.2193, 0.2274, 0.09277, 0.2412, 0.3823, 0.2169, 0.2193, 0.2109, 0.09375, 0.2274, 0.09277, 0.05286, 0.07715, 0.02594, 0.07764, 0.05468, 0.1811, 0.03113, 0.3745, 0.05804, 0.374, 0.02594, 0.07764, 0.1709, 0.2352, 0.1807, 0.09277, 0.1641, 0.09375, 0.1807, 0.09277, 0.1709, 0.2352, 0.178, 0.3833, 0.1947, 0.3823, 0.1807, 0.09277, 0.178, 0.3833, 0.5205, 0.6013, 0.5635, 0.7881, 0.5469, 0.7881, 0.5747, 0.5068, 0.5259, 0.5002, 0.5313, 0.4556, 0.5747, 0.5068, 0.5313, 0.4556, 0.5815, 0.4634, 0.06823, 0.5503, 0.06879, 0.6021, 0.02213, 0.5548, 0.521, 0.5503, 0.06879, 0.6021, 0.06823, 0.5503, 0.521, 0.5503, 0.06356, 0.5002, 0.5259, 0.5002, 0.05539, 0.4004, 0.5313, 0.4556, 0.05804, 0.4556, 0.521, 0.5503, 0.5205, 0.6013, 0.06879, 0.6021, 0.5205, 0.6013, 0.3768, 0.7711, 0.1955, 0.7547, 0.1041, 0.07764, 0.09973, 0.3828, 0.08594, 0.09375, 0.02164, 0.3828, 0.02594, 0.07764, 0.007812, 0.09375, 0.06356, 0.5002, 0.521, 0.5503, 0.06823, 0.5503, 0.2578, 0.2109, 0.2751, 0.2217, 0.2578, 0.2217, 0.2751, 0.2324, 0.2578, 0.2217, 0.2751, 0.2217, 0.2578, 0.2432, 0.2578, 0.2324, 0.2751, 0.2432, 0.2751, 0.2539, 0.2578, 0.2432, 0.2751, 0.2432, 0.2751, 0.2539, 0.2578, 0.2539, 0.2578, 0.2432, 0.2751, 0.2539, 0.2751, 0.2646, 0.2578, 0.2539, 0.2578, 0.2539, 0.2751, 0.2646, 0.2578, 0.2646, 0.2578, 0.2646, 0.2751, 0.2754, 0.2578, 0.2754, 0.2751, 0.2861, 0.2578, 0.2754, 0.2751, 0.2754, 0.2578, 0.2969, 0.2751, 0.3076, 0.2578, 0.3076, 0.2751, 0.3291, 0.2578, 0.3184, 0.2751, 0.3184, 0.2578, 0.3184, 0.2751, 0.3291, 0.2578, 0.3291, 0.2751, 0.3398, 0.2578, 0.3291, 0.2751, 0.3291, 0.2751, 0.3506, 0.2578, 0.3506, 0.2578, 0.3398, 0.2578, 0.3613, 0.2578, 0.3506, 0.2751, 0.3506, 0.2751, 0.3613, 0.2751, 0.3721, 0.2578, 0.3721, 0.2578, 0.3721, 0.2578, 0.3613, 0.2751, 0.3613, 0.2578, 0.3828, 0.2578, 0.3721, 0.2751, 0.3721, 0.2751, 0.3721, 0.2751, 0.3828, 0.2578, 0.3828, 0.5313, 0.4556, 0.5259, 0.5002, 0.06356, 0.5002, 0.52, 0.8005, 0.3768, 0.7711, 0.5205, 0.6013, 0.3719, 0.927, 0.2947, 0.9922, 0.2161, 0.9249, 0.3159, 0.8542, 0.3206, 0.8459, 0.3186, 0.8583, 0.3003, 0.8685, 0.3086, 0.8604, 0.3186, 0.8583, 0.3186, 0.8583, 0.3719, 0.927, 0.3003, 0.8685, 0.3003, 0.8685, 0.2996, 0.8639, 0.3086, 0.8604, 0.3003, 0.8685, 0.2891, 0.8685, 0.2996, 0.8639, 0.2786, 0.8646, 0.29, 0.8639, 0.2891, 0.8685, 0.2891, 0.8685, 0.3719, 0.927, 0.2786, 0.8646, 0.2161, 0.9249, 0.2786, 0.8646, 0.3719, 0.927, 0.2161, 0.9249, 0.2698, 0.8574, 0.2786, 0.8646, 0.2698, 0.8574, 0.2633, 0.8419, 0.2737, 0.8542, 0.2698, 0.8574, 0.2161, 0.9249, 0.2633, 0.8419, 0.2737, 0.8542, 0.2633, 0.8419, 0.2688, 0.8461, 0.2633, 0.8419, 0.2161, 0.9249, 0.1955, 0.7547, 0.2642, 0.8256, 0.27, 0.8158, 0.269, 0.8271, 0.2642, 0.8256, 0.1955, 0.7547, 0.27, 0.8158, 0.2739, 0.8188, 0.269, 0.8271, 0.27, 0.8158, 0.27, 0.8158, 0.2786, 0.8086, 0.2739, 0.8188, 0.1955, 0.7547, 0.3768, 0.7711, 0.2786, 0.8086, 0.2786, 0.8086, 0.3768, 0.7711, 0.2891, 0.8047, 0.2891, 0.8047, 0.3005, 0.8047, 0.29, 0.8097, 0.3005, 0.8047, 0.3768, 0.7711, 0.3152, 0.812, 0.3152, 0.812, 0.3086, 0.8129, 0.3005, 0.8047, 0.3086, 0.8129, 0.3152, 0.812, 0.3159, 0.819, 0.3254, 0.8256, 0.3159, 0.819, 0.3152, 0.812, 0.3152, 0.812, 0.3768, 0.7711, 0.3254, 0.8256, 0.3206, 0.8273, 0.3159, 0.819, 0.3254, 0.8256, 0.3254, 0.8256, 0.3264, 0.841, 0.3206, 0.8273, 0.3768, 0.7711, 0.3719, 0.927, 0.3254, 0.8256, 0.3264, 0.841, 0.3254, 0.8256, 0.3719, 0.927, 0.3206, 0.8459, 0.3223, 0.8365, 0.3264, 0.841, 0.3186, 0.8583, 0.3206, 0.8459, 0.3264, 0.841, 0.3264, 0.841, 0.3719, 0.927, 0.3186, 0.8583, 0.06921, 0.8007, 0.06879, 0.6021, 0.1955, 0.7547, 0.5738, 0.01074, 0.5117, 0.05517, 0.5078, 0.01074, 0.5117, 0.05517, 0.5738, 0.01074, 0.5171, 0.105, 0.5171, 0.105, 0.5738, 0.01074, 0.5171, 0.3427, 0.5738, 0.01074, 0.5923, 0.3428, 0.5171, 0.3427, 0.5171, 0.3427, 0.5923, 0.3428, 0.6503, 0.4291, 0.6503, 0.4291, 0.6909, 0.3421, 0.6978, 0.3896, 0.5923, 0.3428, 0.6886, 0.1724, 0.6909, 0.3421, 0.7439, 0.1432, 0.6886, 0.1724, 0.7974, 0.08551, 0.5738, 0.01074, 0.7974, 0.08551, 0.6886, 0.1724, 0.5738, 0.01074, 0.9744, 0.05518, 0.7974, 0.08551, 0.9744, 0.05518, 0.5738, 0.01074, 0.979, 0.01074, 0.9744, 0.05518, 0.9697, 0.1051, 0.7974, 0.08551, 0.9697, 0.1051, 0.9692, 0.3427, 0.7974, 0.08551, 0.7974, 0.08551, 0.9692, 0.3427, 0.8495, 0.3474, 0.7974, 0.08551, 0.7959, 0.3427, 0.7431, 0.3035, 0.8495, 0.3474, 0.8421, 0.4351, 0.789, 0.3906, 0.7861, 0.376, 0.7959, 0.3427, 0.789, 0.3906, 0.7432, 0.5234, 0.751, 0.437, 0.8421, 0.4351, 0.6503, 0.4291, 0.751, 0.437, 0.7432, 0.5234, 0.7861, 0.4072, 0.789, 0.3906, 0.8421, 0.4351, 0.7783, 0.4209, 0.7861, 0.4072, 0.8421, 0.4351, 0.7661, 0.4312, 0.8421, 0.4351, 0.751, 0.437, 0.7783, 0.4209, 0.7661, 0.4312, 0.7725, 0.4165, 0.7725, 0.4165, 0.7661, 0.4312, 0.7622, 0.4248, 0.7783, 0.4209, 0.7793, 0.4048, 0.7861, 0.4072, 0.7598, 0.3955, 0.7725, 0.4165, 0.7549, 0.4043, 0.7725, 0.4165, 0.7598, 0.3955, 0.7793, 0.4048, 0.7622, 0.4248, 0.7578, 0.4009, 0.7725, 0.4165, 0.7578, 0.4009, 0.7622, 0.4248, 0.75, 0.4077, 0.7861, 0.4072, 0.7817, 0.3916, 0.789, 0.3906, 0.7817, 0.3916, 0.7583, 0.3838, 0.7793, 0.3784, 0.7793, 0.3784, 0.789, 0.3906, 0.7817, 0.3916, 0.7549, 0.3789, 0.7793, 0.3784, 0.7583, 0.3838, 0.7725, 0.3667, 0.7793, 0.3784, 0.7549, 0.3789, 0.7578, 0.3823, 0.75, 0.3755, 0.7725, 0.3667, 0.7725, 0.3667, 0.7627, 0.3584, 0.7675, 0.3528, 0.7627, 0.3584, 0.7485, 0.375, 0.75, 0.3535, 0.7515, 0.3462, 0.7959, 0.3427, 0.7675, 0.3528, 0.7675, 0.3528, 0.75, 0.3535, 0.7515, 0.3462, 0.7383, 0.375, 0.75, 0.3535, 0.7485, 0.375, 0.75, 0.3535, 0.7422, 0.3745, 0.7368, 0.3535, 0.75, 0.3535, 0.7368, 0.3535, 0.7515, 0.3462, 0.6909, 0.3421, 0.7515, 0.3462, 0.7236, 0.3504, 0.7515, 0.3462, 0.7368, 0.3535, 0.7236, 0.3504, 0.7241, 0.3887, 0.7139, 0.3667, 0.729, 0.3818, 0.7085, 0.3618, 0.7236, 0.3504, 0.7139, 0.3667, 0.7085, 0.3618, 0.6909, 0.3421, 0.7236, 0.3504, 0.7139, 0.3667, 0.7065, 0.3779, 0.7085, 0.3618, 0.7002, 0.3755, 0.7085, 0.3618, 0.7065, 0.3779, 0.7065, 0.3779, 0.7056, 0.3901, 0.7002, 0.3755, 0.7266, 0.3896, 0.7285, 0.3989, 0.7056, 0.3901, 0.7056, 0.3901, 0.7285, 0.3989, 0.708, 0.4038, 0.708, 0.4038, 0.6978, 0.3896, 0.7056, 0.3901, 0.708, 0.4038, 0.7134, 0.417, 0.7007, 0.4058, 0.7202, 0.4316, 0.6503, 0.4291, 0.708, 0.4214, 0.7202, 0.4316, 0.7354, 0.437, 0.6503, 0.4291, 0.7241, 0.4248, 0.7383, 0.4082, 0.7363, 0.4297, 0.7241, 0.4248, 0.7363, 0.4297, 0.7202, 0.4316, 0.748, 0.4082, 0.7363, 0.4297, 0.7383, 0.4082, 0.7363, 0.4297, 0.75, 0.4297, 0.7354, 0.437, 0.7622, 0.4248, 0.751, 0.437, 0.75, 0.4297, 0.75, 0.4297, 0.7534, 0.4053, 0.7622, 0.4248, 0.7534, 0.4053, 0.75, 0.4297, 0.7441, 0.4087, 0.1093, 0.3745, 0.1041, 0.07764, 0.1361, 0.374, 0.131, 0.07715, 0.1327, 0.1785, 0.1041, 0.07764, 0.2247, 0.3833, 0.2169, 0.2193, 0.2412, 0.3823, 0.02594, 0.07764, 0.05804, 0.374, 0.05468, 0.1811, 0.5469, 0.8007, 0.52, 0.8005, 0.5469, 0.7881, 0.5205, 0.6013, 0.5469, 0.7881, 0.52, 0.8005, 0.5205, 0.6013, 0.521, 0.5503, 0.5635, 0.7881, 0.5674, 0.5547, 0.5635, 0.7881, 0.521, 0.5503, 0.521, 0.5503, 0.5259, 0.5002, 0.5674, 0.5547, 0.5674, 0.5547, 0.5259, 0.5002, 0.5747, 0.5068, 0.04236, 0.8007, 0.04233, 0.7881, 0.06921, 0.8007, 0.06879, 0.6021, 0.06921, 0.8007, 0.04233, 0.7881, 0.04233, 0.7881, 0.02545, 0.7879, 0.06879, 0.6021, 0.02545, 0.7879, 0.02213, 0.5548, 0.06879, 0.6021, 0.02213, 0.5548, 0.06356, 0.5002, 0.06823, 0.5503, 0.06356, 0.5002, 0.02213, 0.5548, 0.01492, 0.5068, 0.01492, 0.5068, 0.05804, 0.4556, 0.06356, 0.5002, 0.05804, 0.4556, 0.01492, 0.5068, 0.007813, 0.4634])
me_untitled.materials.append(mat_m_mixed_stone_wall_02)
me_untitled.use_remesh_preserve_volume = False
me_untitled.use_remesh_preserve_attributes = False
me_untitled.use_mirror_vertex_groups = False
me_untitled.update()
me_untitled.normals_split_custom_set([tuple(v) for v in zip(*[iter([-0.0002232, 3.781e-05, -1.0, -0.0002232, 3.781e-05, -1.0, -0.0002232, 3.781e-05, -1.0, 7.782e-05, -0.0002127, -1.0, 7.782e-05, -0.0002127, -1.0, 7.782e-05, -0.0002127, -1.0, 1.0, 0.0003169, -0.0003727, 1.0, 0.0003169, -0.0003727, 1.0, 0.0003169, -0.0003727, 1.0, -9.892e-05, -0.0001163, 1.0, -9.892e-05, -0.0001163, 1.0, -9.892e-05, -0.0001163, 0.2262, 6.839e-07, -0.9741, 0.2262, 6.839e-07, -0.9741, 0.2262, 6.839e-07, -0.9741, 0.2262, -8.728e-08, -0.9741, 0.2262, -8.728e-08, -0.9741, 0.2262, -8.728e-08, -0.9741, 0.2262, 0.3332, -0.9153, 0.2262, 0.3332, -0.9153, 0.2262, 0.3332, -0.9153, 0.2262, 0.3332, -0.9153, 0.2262, 0.3332, -0.9153, 0.2262, 0.3332, -0.9153, 0.2262, 0.6261, -0.7462, 0.2262, 0.6261, -0.7462, 0.2262, 0.6261, -0.7462, 0.2262, 0.8436, -0.487, 0.2262, 0.8436, -0.487, 0.2262, 0.8436, -0.487, 0.2262, 0.9593, -0.1691, 0.2262, 0.9593, -0.1691, 0.2262, 0.9593, -0.1691, 0.2262, 0.6261, 0.7462, 0.2262, 0.6261, 0.7462, 0.2262, 0.6261, 0.7462, 0.2262, 0.3332, 0.9153, 0.2262, 0.3332, 0.9153, 0.2262, 0.3332, 0.9153, 0.2262, -1.418e-06, 0.9741, 0.2262, -1.418e-06, 0.9741, 0.2262, -1.418e-06, 0.9741, 0.2262, 9.455e-07, 0.9741, 0.2262, 9.455e-07, 0.9741, 0.2262, 9.455e-07, 0.9741, 0.2262, -0.3332, 0.9153, 0.2262, -0.3332, 0.9153, 0.2262, -0.3332, 0.9153, 0.2262, -0.6261, 0.7462, 0.2262, -0.6261, 0.7462, 0.2262, -0.6261, 0.7462, 0.2262, -0.6261, 0.7462, 0.2262, -0.6261, 0.7462, 0.2262, -0.6261, 0.7462, 0.2262, -0.9593, 0.1691, 0.2262, -0.9593, 0.1691, 0.2262, -0.9593, 0.1691, 0.2262, -0.9593, -0.1691, 0.2262, -0.9593, -0.1691, 0.2262, -0.9593, -0.1691, 0.2262, -0.8436, -0.487, 0.2262, -0.8436, -0.487, 0.2262, -0.8436, -0.487, -0.9934, -3.919e-06, 0.1145, -0.9934, -3.919e-06, 0.1145, -0.9934, -3.919e-06, 0.1145, -1.0, 0.001365, 0.0002264, -1.0, 0.001365, 0.0002264, -1.0, 0.001365, 0.0002264, -0.7322, 0.4378, -0.5218, -0.7322, 0.4378, -0.5218, -0.7322, 0.4378, -0.5218, -1.0, 0.0, -0.003352, -1.0, 0.0, -0.003352, -1.0, 0.0, -0.003352, -0.7071, 2.023e-07, -0.7071, -0.7071, 2.023e-07, -0.7071, -0.7071, 2.023e-07, -0.7071, -0.7071, -0.2418, -0.6645, -0.7071, -0.2418, -0.6645, -0.7071, -0.2418, -0.6645, -0.7071, -0.4545, -0.5417, -0.7071, -0.4545, -0.5417, -0.7071, -0.4545, -0.5417, -0.7071, -0.4545, -0.5417, -0.7071, -0.4545, -0.5417, -0.7071, -0.4545, -0.5417, -0.8054, -0.5838, -0.1029, -0.8054, -0.5838, -0.1029, -0.8054, -0.5838, -0.1029, -1.0, -0.000742, 0.0008305, -1.0, -0.000742, 0.0008305, -1.0, -0.000742, 0.0008305, -0.6605, -0.744, 0.1009, -0.6605, -0.744, 0.1009, -0.6605, -0.744, 0.1009, -0.7071, -0.6964, 0.1228, -0.7071, -0.6964, 0.1228, -0.7071, -0.6964, 0.1228, -1.0, -0.004525, 0.0007918, -1.0, -0.004525, 0.0007918, -1.0, -0.004525, 0.0007918, -1.0, -0.002495, 0.002974, -1.0, -0.002495, 0.002974, -1.0, -0.002495, 0.002974, -0.7071, -0.4545, 0.5417, -0.7071, -0.4545, 0.5417, -0.7071, -0.4545, 0.5417, -0.7071, -0.2418, 0.6645, -0.7071, -0.2418, 0.6645, -0.7071, -0.2418, 0.6645, -0.7071, -0.2418, 0.6645, -0.7071, -0.2418, 0.6645, -0.7071, -0.2418, 0.6645, -1.0, -6.539e-07, 0.007068, -1.0, -6.539e-07, 0.007068, -1.0, -6.539e-07, 0.007068, -0.7071, 3.379e-07, 0.7071, -0.7071, 3.379e-07, 0.7071, -0.7071, 3.379e-07, 0.7071, -0.7071, 0.2418, 0.6645, -0.7071, 0.2418, 0.6645, -0.7071, 0.2418, 0.6645, -0.5264, 0.8373, 0.1476, -0.5264, 0.8373, 0.1476, -0.5264, 0.8373, 0.1476, 1.0, 0.0002996, -6.259e-05, 1.0, 0.0002996, -6.259e-05, 1.0, 0.0002996, -6.259e-05, 1.0, 0.004985, 0.005272, 1.0, 0.004985, 0.005272, 1.0, 0.004985, 0.005272, 0.9994, 0.03405, 0.00268, 0.9994, 0.03405, 0.00268, 0.9994, 0.03405, 0.00268, 0.9998, 0.01932, 0.007702, 0.9998, 0.01932, 0.007702, 0.9998, 0.01932, 0.007702, 0.9999, -0.008362, 0.007051, 0.9999, -0.008362, 0.007051, 0.9999, -0.008362, 0.007051, 1.0, -0.006957, 0.001743, 1.0, -0.006957, 0.001743, 1.0, -0.006957, 0.001743, 1.0, 0.00296, 0.005978, 1.0, 0.00296, 0.005978, 1.0, 0.00296, 0.005978, 0.9993, 0.0008133, -0.03858, 0.9993, 0.0008133, -0.03858, 0.9993, 0.0008133, -0.03858, 1.0, -0.006817, -6.498e-05, 1.0, -0.006817, -6.498e-05, 1.0, -0.006817, -6.498e-05, 0.998, 0.0003088, 0.06343, 0.998, 0.0003088, 0.06343, 0.998, 0.0003088, 0.06343, 1.0, 0.001004, 0.001302, 1.0, 0.001004, 0.001302, 1.0, 0.001004, 0.001302, 0.8507, -0.1798, -0.494, 0.8507, -0.1798, -0.494, 0.8507, -0.1798, -0.494, 0.8506, -0.4554, -0.2629, 0.8506, -0.4554, -0.2629, 0.8506, -0.4554, -0.2629, 0.3168, -0.9341, -0.1647, 0.3168, -0.9341, -0.1647, 0.3168, -0.9341, -0.1647, 0.3168, -0.9341, -0.1647, 0.3168, -0.9341, -0.1647, 0.3168, -0.9341, -0.1647, 0.8505, -0.5179, -0.09131, 0.8505, -0.5179, -0.09131, 0.8505, -0.5179, -0.09131, 0.3168, -0.9341, 0.1647, 0.3168, -0.9341, 0.1647, 0.3168, -0.9341, 0.1647, 0.8505, -0.5178, 0.09182, 0.8505, -0.5178, 0.09182, 0.8505, -0.5178, 0.09182, 0.8505, -0.4555, 0.263, 0.8505, -0.4555, 0.263, 0.8505, -0.4555, 0.263, 0.3168, -0.6097, 0.7266, 0.3168, -0.6097, 0.7266, 0.3168, -0.6097, 0.7266, 0.7158, -0.5451, 0.4364, 0.7158, -0.5451, 0.4364, 0.7158, -0.5451, 0.4364, 1.0, -0.0008209, 0.0001463, 1.0, -0.0008209, 0.0001463, 1.0, -0.0008209, 0.0001463, 0.3168, -0.3244, 0.8913, 0.3168, -0.3244, 0.8913, 0.3168, -0.3244, 0.8913, 0.8393, -0.1859, 0.5108, 0.8393, -0.1859, 0.5108, 0.8393, -0.1859, 0.5108, 1.0, 0.0005234, 0.00896, 1.0, 0.0005234, 0.00896, 1.0, 0.0005234, 0.00896, 0.3168, 0.3244, 0.8913, 0.3168, 0.3244, 0.8913, 0.3168, 0.3244, 0.8913, 0.3168, 0.3244, 0.8913, 0.3168, 0.3244, 0.8913, 0.3168, 0.3244, 0.8913, 0.8758, 0.1651, 0.4535, 0.8758, 0.1651, 0.4535, 0.8758, 0.1651, 0.4535, 0.3168, 0.6097, 0.7266, 0.3168, 0.6097, 0.7266, 0.3168, 0.6097, 0.7266, 0.3168, 0.6097, 0.7266, 0.3168, 0.6097, 0.7266, 0.3168, 0.6097, 0.7266, 0.8309, 0.3577, 0.4263, 0.8309, 0.3577, 0.4263, 0.8309, 0.3577, 0.4263, 0.3501, 0.7813, 0.5167, 0.3501, 0.7813, 0.5167, 0.3501, 0.7813, 0.5167, 1.0, 0.002784, 0.001556, 1.0, 0.002784, 0.001556, 1.0, 0.002784, 0.001556, 1.0, 0.003475, 0.001431, 1.0, 0.003475, 0.001431, 1.0, 0.003475, 0.001431, 0.3538, 0.9211, 0.1624, 0.3538, 0.9211, 0.1624, 0.3538, 0.9211, 0.1624, 0.3585, 0.918, 0.1696, 0.3585, 0.918, 0.1696, 0.3585, 0.918, 0.1696, 0.7769, 0.618, 0.1204, 0.7769, 0.618, 0.1204, 0.7769, 0.618, 0.1204, 0.8474, 0.5234, -0.08866, 0.8474, 0.5234, -0.08866, 0.8474, 0.5234, -0.08866, 0.2918, 0.8283, -0.4782, 0.2918, 0.8283, -0.4782, 0.2918, 0.8283, -0.4782, 1.0, -0.001772, 0.001022, 1.0, -0.001772, 0.001022, 1.0, -0.001772, 0.001022, 0.3147, 0.8392, -0.4435, 0.3147, 0.8392, -0.4435, 0.3147, 0.8392, -0.4435, 0.3168, 0.6097, -0.7266, 0.3168, 0.6097, -0.7266, 0.3168, 0.6097, -0.7266, 0.3168, 0.6097, -0.7266, 0.3168, 0.6097, -0.7266, 0.3168, 0.6097, -0.7266, 0.8501, 0.4665, -0.2443, 0.8501, 0.4665, -0.2443, 0.8501, 0.4665, -0.2443, 1.0, -0.002381, -9.931e-05, 1.0, -0.002381, -9.931e-05, 1.0, -0.002381, -9.931e-05, 0.8506, 0.338, -0.4028, 0.8506, 0.338, -0.4028, 0.8506, 0.338, -0.4028, 0.8506, 0.338, -0.4027, 0.8506, 0.338, -0.4027, 0.8506, 0.338, -0.4027, 0.3168, 0.3244, -0.8913, 0.3168, 0.3244, -0.8913, 0.3168, 0.3244, -0.8913, 0.8507, 0.1798, -0.494, 0.8507, 0.1798, -0.494, 0.8507, 0.1798, -0.494, 0.3168, -2.503e-06, -0.9485, 0.3168, -2.503e-06, -0.9485, 0.3168, -2.503e-06, -0.9485, 0.8507, 1.185e-05, -0.5257, 0.8507, 1.185e-05, -0.5257, 0.8507, 1.185e-05, -0.5257, -1.0, 1.537e-05, 0.0003292, -1.0, 1.537e-05, 0.0003292, -1.0, 1.537e-05, 0.0003292, 0.003704, -0.6483, 0.7614, 0.003704, -0.6483, 0.7614, 0.003704, -0.6483, 0.7614, 3.908e-05, -0.6247, 0.7809, 3.908e-05, -0.6247, 0.7809, 3.908e-05, -0.6247, 0.7809, 9.171e-06, -0.6247, 0.7809, 9.171e-06, -0.6247, 0.7809, 9.171e-06, -0.6247, 0.7809, 0.0009822, 0.6478, 0.7618, 0.0009822, 0.6478, 0.7618, 0.0009822, 0.6478, 0.7618, 7.856e-06, 0.6481, 0.7616, 7.856e-06, 0.6481, 0.7616, 7.856e-06, 0.6481, 0.7616, 3.96e-06, 0.625, 0.7806, 3.96e-06, 0.625, 0.7806, 3.96e-06, 0.625, 0.7806, 2.525e-05, 0.625, 0.7806, 2.525e-05, 0.625, 0.7806, 2.525e-05, 0.625, 0.7806, 0.007342, 0.6247, 0.7808, 0.007342, 0.6247, 0.7808, 0.007342, 0.6247, 0.7808, -0.005832, -1.0, 0.0005663, -0.005832, -1.0, 0.0005663, -0.005832, -1.0, 0.0005663, -2.524e-06, -0.9969, 0.07835, -2.524e-06, -0.9969, 0.07835, -2.524e-06, -0.9969, 0.07835, 7.442e-08, -0.9969, 0.07834, 7.442e-08, -0.9969, 0.07834, 7.442e-08, -0.9969, 0.07834, -0.002189, 1.0, -0.002714, -0.002189, 1.0, -0.002714, -0.002189, 1.0, -0.002714, -0.9993, 5.001e-05, 0.03827, -0.9993, 5.001e-05, 0.03827, -0.9993, 5.001e-05, 0.03827, -0.9975, -2.428e-05, 0.07015, -0.9975, -2.428e-05, 0.07015, -0.9975, -2.428e-05, 0.07015, 3.267e-05, 8.011e-06, -1.0, 3.267e-05, 8.011e-06, -1.0, 3.267e-05, 8.011e-06, -1.0, -0.9992, -5.309e-05, 0.03918, -0.9992, -5.309e-05, 0.03918, -0.9992, -5.309e-05, 0.03918, -1.0, -0.000587, 0.001604, -1.0, -0.000587, 0.001604, -1.0, -0.000587, 0.001604, 1.0, -2.077e-05, 0.0, 1.0, -2.077e-05, 0.0, 1.0, -2.077e-05, 0.0, 1.0, 6.517e-06, 0.0, 1.0, 6.517e-06, 0.0, 1.0, 6.517e-06, 0.0, -0.9975, 9.517e-05, 0.07124, -0.9975, 9.517e-05, 0.07124, -0.9975, 9.517e-05, 0.07124, 0.2262, 0.6261, -0.7462, 0.2262, 0.6261, -0.7462, 0.2262, 0.6261, -0.7462, 0.2262, 0.8436, -0.487, 0.2262, 0.8436, -0.487, 0.2262, 0.8436, -0.487, 0.2262, 0.9593, -0.1691, 0.2262, 0.9593, -0.1691, 0.2262, 0.9593, -0.1691, 0.2262, 0.9593, 0.1691, 0.2262, 0.9593, 0.1691, 0.2262, 0.9593, 0.1691, 0.2262, 0.9593, 0.1691, 0.2262, 0.9593, 0.1691, 0.2262, 0.9593, 0.1691, 0.2262, 0.8436, 0.487, 0.2262, 0.8436, 0.487, 0.2262, 0.8436, 0.487, 0.2262, 0.8436, 0.487, 0.2262, 0.8436, 0.487, 0.2262, 0.8436, 0.487, 0.2262, 0.6261, 0.7462, 0.2262, 0.6261, 0.7462, 0.2262, 0.6261, 0.7462, 0.2262, 0.3332, 0.9153, 0.2262, 0.3332, 0.9153, 0.2262, 0.3332, 0.9153, 0.2262, -0.3332, 0.9153, 0.2262, -0.3332, 0.9153, 0.2262, -0.3332, 0.9153, 0.2262, -0.8436, 0.487, 0.2262, -0.8436, 0.487, 0.2262, -0.8436, 0.487, 0.2262, -0.8436, 0.487, 0.2262, -0.8436, 0.487, 0.2262, -0.8436, 0.487, 0.2262, -0.9593, 0.1691, 0.2262, -0.9593, 0.1691, 0.2262, -0.9593, 0.1691, 0.2262, -0.9593, -0.1691, 0.2262, -0.9593, -0.1691, 0.2262, -0.9593, -0.1691, 0.2262, -0.8436, -0.487, 0.2262, -0.8436, -0.487, 0.2262, -0.8436, -0.487, 0.2262, -0.6261, -0.7462, 0.2262, -0.6261, -0.7462, 0.2262, -0.6261, -0.7462, 0.2262, -0.6261, -0.7462, 0.2262, -0.6261, -0.7462, 0.2262, -0.6261, -0.7462, 0.2262, -0.3332, -0.9153, 0.2262, -0.3332, -0.9153, 0.2262, -0.3332, -0.9153, 0.2262, -0.3332, -0.9153, 0.2262, -0.3332, -0.9153, 0.2262, -0.3332, -0.9153, -0.9934, -4.707e-05, 0.1149, -0.9934, -4.707e-05, 0.1149, -0.9934, -4.707e-05, 0.1149, -1.0, 0.001319, 5.335e-07, -1.0, 0.001319, 5.335e-07, -1.0, 0.001319, 5.335e-07, -1.0, -7.824e-05, -0.003371, -1.0, -7.824e-05, -0.003371, -1.0, -7.824e-05, -0.003371, -0.6869, 0.6294, -0.3634, -0.6869, 0.6294, -0.3634, -0.6869, 0.6294, -0.3634, -0.4716, 0.4231, -0.7737, -0.4716, 0.4231, -0.7737, -0.4716, 0.4231, -0.7737, -1.0, 0.001022, -0.002069, -1.0, 0.001022, -0.002069, -1.0, 0.001022, -0.002069, -0.7071, 0.2418, -0.6645, -0.7071, 0.2418, -0.6645, -0.7071, 0.2418, -0.6645, -0.7071, 5.397e-07, -0.7071, -0.7071, 5.397e-07, -0.7071, -0.7071, 5.397e-07, -0.7071, -0.7071, -0.2418, -0.6645, -0.7071, -0.2418, -0.6645, -0.7071, -0.2418, -0.6645, -1.0, -0.002587, -0.007106, -1.0, -0.002587, -0.007106, -1.0, -0.002587, -0.007106, -1.0, -7.876e-05, -0.003262, -1.0, -7.876e-05, -0.003262, -1.0, -7.876e-05, -0.003262, -1.0, -0.001537, -0.001834, -1.0, -0.001537, -0.001834, -1.0, -0.001537, -0.001834, -0.7038, -0.6311, -0.3261, -0.7038, -0.6311, -0.3261, -0.7038, -0.6311, -0.3261, -1.0, -0.002204, -0.001332, -1.0, -0.002204, -0.001332, -1.0, -0.002204, -0.001332, -0.6116, -0.6852, -0.3956, -0.6116, -0.6852, -0.3956, -0.6116, -0.6852, -0.3956, -1.0, -0.005232, 0.0002545, -1.0, -0.005232, 0.0002545, -1.0, -0.005232, 0.0002545, -0.7071, -0.6124, 0.3536, -0.7071, -0.6124, 0.3536, -0.7071, -0.6124, 0.3536, -1.0, -0.003347, 0.001935, -1.0, -0.003347, 0.001935, -1.0, -0.003347, 0.001935, -0.7071, -0.6124, 0.3536, -0.7071, -0.6124, 0.3536, -0.7071, -0.6124, 0.3536, -0.7071, -0.4545, 0.5417, -0.7071, -0.4545, 0.5417, -0.7071, -0.4545, 0.5417, -1.0, -0.0001179, 0.006641, -1.0, -0.0001179, 0.006641, -1.0, -0.0001179, 0.006641, -0.9767, -0.07342, 0.2017, -0.9767, -0.07342, 0.2017, -0.9767, -0.07342, 0.2017, -0.7071, -8.995e-07, 0.7071, -0.7071, -8.995e-07, 0.7071, -0.7071, -8.995e-07, 0.7071, -1.0, 0.001318, 0.004018, -1.0, 0.001318, 0.004018, -1.0, 0.001318, 0.004018, -0.6368, 0.3048, 0.7082, -0.6368, 0.3048, 0.7082, -0.6368, 0.3048, 0.7082, -0.7851, 0.3982, 0.4745, -0.7851, 0.3982, 0.4745, -0.7851, 0.3982, 0.4745, -0.625, 0.649, 0.4338, -0.625, 0.649, 0.4338, -0.625, 0.649, 0.4338, -1.0, 0.002935, 0.001526, -1.0, 0.002935, 0.001526, -1.0, 0.002935, 0.001526, -0.7071, 0.6124, 0.3536, -0.7071, 0.6124, 0.3536, -0.7071, 0.6124, 0.3536, -0.7004, 0.711, 0.06316, -0.7004, 0.711, 0.06316, -0.7004, 0.711, 0.06316, -1.0, 0.004378, 0.0001457, -1.0, 0.004378, 0.0001457, -1.0, 0.004378, 0.0001457, -1.0, 0.005549, 0.0006973, -1.0, 0.005549, 0.0006973, -1.0, 0.005549, 0.0006973, -0.7287, 0.6744, -0.1189, -0.7287, 0.6744, -0.1189, -0.7287, 0.6744, -0.1189, -0.518, 0.7795, -0.3522, -0.518, 0.7795, -0.3522, -0.518, 0.7795, -0.3522, -1.0, 0.002251, -0.001089, -1.0, 0.002251, -0.001089, -1.0, 0.002251, -0.001089, -1.0, -0.0004264, -3.636e-05, -1.0, -0.0004264, -3.636e-05, -1.0, -0.0004264, -3.636e-05, 1.0, -0.005439, 0.0004274, 1.0, -0.005439, 0.0004274, 1.0, -0.005439, 0.0004274, 1.0, -0.005346, 0.0005586, 1.0, -0.005346, 0.0005586, 1.0, -0.005346, 0.0005586, 1.0, -0.006028, 0.0001425, 1.0, -0.006028, 0.0001425, 1.0, -0.006028, 0.0001425, 1.0, -0.005488, 0.0002362, 1.0, -0.005488, 0.0002362, 1.0, -0.005488, 0.0002362, 0.9999, -0.00821, 0.01275, 0.9999, -0.00821, 0.01275, 0.9999, -0.00821, 0.01275, 1.0, -0.001152, 0.001761, 1.0, -0.001152, 0.001761, 1.0, -0.001152, 0.001761, 1.0, 0.004473, 0.002263, 1.0, 0.004473, 0.002263, 1.0, 0.004473, 0.002263, 0.9942, 0.06554, 0.08568, 0.9942, 0.06554, 0.08568, 0.9942, 0.06554, 0.08568, 1.0, 0.0003787, -0.0001223, 1.0, 0.0003787, -0.0001223, 1.0, 0.0003787, -0.0001223, 1.0, 0.0004318, -0.0002487, 1.0, 0.0004318, -0.0002487, 1.0, 0.0004318, -0.0002487, 1.0, 0.0006032, -0.001709, 1.0, 0.0006032, -0.001709, 1.0, 0.0006032, -0.001709, 1.0, 0.001233, 0.003139, 1.0, 0.001233, 0.003139, 1.0, 0.001233, 0.003139, 1.0, 0.001294, 0.0001282, 1.0, 0.001294, 0.0001282, 1.0, 0.001294, 0.0001282, 1.0, 0.002671, -0.000899, 1.0, 0.002671, -0.000899, 1.0, 0.002671, -0.000899, 0.9996, -0.02866, 0.002173, 0.9996, -0.02866, 0.002173, 0.9996, -0.02866, 0.002173, 1.0, -0.003626, 0.004966, 1.0, -0.003626, 0.004966, 1.0, -0.003626, 0.004966, 1.0, 0.003076, 0.001122, 1.0, 0.003076, 0.001122, 1.0, 0.003076, 0.001122, 1.0, 0.0007477, 0.002645, 1.0, 0.0007477, 0.002645, 1.0, 0.0007477, 0.002645, 1.0, -0.001333, 0.002457, 1.0, -0.001333, 0.002457, 1.0, -0.001333, 0.002457, 1.0, 0.002406, -0.001033, 1.0, 0.002406, -0.001033, 1.0, 0.002406, -0.001033, 1.0, 0.00119, 0.0007963, 1.0, 0.00119, 0.0007963, 1.0, 0.00119, 0.0007963, 1.0, 0.0007262, 0.002896, 1.0, 0.0007262, 0.002896, 1.0, 0.0007262, 0.002896, 0.8506, -0.338, -0.4027, 0.8506, -0.338, -0.4027, 0.8506, -0.338, -0.4027, 0.8507, -0.3379, -0.4027, 0.8507, -0.3379, -0.4027, 0.8507, -0.3379, -0.4027, 0.8505, -0.4555, -0.2629, 0.8505, -0.4555, -0.2629, 0.8505, -0.4555, -0.2629, 0.3168, -0.8214, -0.4742, 0.3168, -0.8214, -0.4742, 0.3168, -0.8214, -0.4742, 0.3168, -0.8214, -0.4742, 0.3168, -0.8214, -0.4742, 0.3168, -0.8214, -0.4742, 0.3168, -0.6097, -0.7266, 0.3168, -0.6097, -0.7266, 0.3168, -0.6097, -0.7266, 0.3168, -0.6097, -0.7266, 0.3168, -0.6097, -0.7266, 0.3168, -0.6097, -0.7266, 0.8407, -0.5349, -0.08493, 0.8407, -0.5349, -0.08493, 0.8407, -0.5349, -0.08493, 0.3168, -0.9341, 0.1647, 0.3168, -0.9341, 0.1647, 0.3168, -0.9341, 0.1647, 0.851, -0.5172, 0.09121, 0.851, -0.5172, 0.09121, 0.851, -0.5172, 0.09121, 0.3168, -0.8214, 0.4742, 0.3168, -0.8214, 0.4742, 0.3168, -0.8214, 0.4742, 0.3168, -0.8214, 0.4743, 0.3168, -0.8214, 0.4743, 0.3168, -0.8214, 0.4743, 0.3168, -0.6097, 0.7266, 0.3168, -0.6097, 0.7266, 0.3168, -0.6097, 0.7266, 0.8636, -0.324, 0.3862, 0.8636, -0.324, 0.3862, 0.8636, -0.324, 0.3862, 0.3168, -0.3244, 0.8913, 0.3168, -0.3244, 0.8913, 0.3168, -0.3244, 0.8913, 1.0, -0.0001294, 0.001933, 1.0, -0.0001294, 0.001933, 1.0, -0.0001294, 0.001933, 0.8499, -0.1882, 0.4922, 0.8499, -0.1882, 0.4922, 0.8499, -0.1882, 0.4922, 0.3168, -1.123e-06, 0.9485, 0.3168, -1.123e-06, 0.9485, 0.3168, -1.123e-06, 0.9485, 0.3168, -1.504e-06, 0.9485, 0.3168, -1.504e-06, 0.9485, 0.3168, -1.504e-06, 0.9485, 0.8506, -1.415e-06, 0.5258, 0.8506, -1.415e-06, 0.5258, 0.8506, -1.415e-06, 0.5258, 1.0, 0.0007903, 0.005682, 1.0, 0.0007903, 0.005682, 1.0, 0.0007903, 0.005682, 0.7484, 0.08315, 0.658, 0.7484, 0.08315, 0.658, 0.7484, 0.08315, 0.658, 0.3168, 0.8214, 0.4743, 0.3168, 0.8214, 0.4743, 0.3168, 0.8214, 0.4743, 0.8494, 0.329, 0.4125, 0.8494, 0.329, 0.4125, 0.8494, 0.329, 0.4125, 1.0, 0.001738, 0.00228, 1.0, 0.001738, 0.00228, 1.0, 0.001738, 0.00228, 0.8539, 0.4142, 0.3152, 0.8539, 0.4142, 0.3152, 0.8539, 0.4142, 0.3152, 0.7789, 0.5431, 0.3135, 0.7789, 0.5431, 0.3135, 0.7789, 0.5431, 0.3135, 0.7793, 0.6146, 0.122, 0.7793, 0.6146, 0.122, 0.7793, 0.6146, 0.122, 0.3382, 0.9268, -0.1634, 0.3382, 0.9268, -0.1634, 0.3382, 0.9268, -0.1634, 0.3063, 0.9284, -0.2102, 0.3063, 0.9284, -0.2102, 0.3063, 0.9284, -0.2102, 0.7593, 0.6264, -0.1765, 0.7593, 0.6264, -0.1765, 0.7593, 0.6264, -0.1765, 0.8455, 0.4711, -0.2513, 0.8455, 0.4711, -0.2513, 0.8455, 0.4711, -0.2513, 1.0, -0.001758, 0.002223, 1.0, -0.001758, 0.002223, 1.0, -0.001758, 0.002223, 1.0, -0.001538, 0.004359, 1.0, -0.001538, 0.004359, 1.0, -0.001538, 0.004359, 0.3168, 0.3244, -0.8913, 0.3168, 0.3244, -0.8913, 0.3168, 0.3244, -0.8913, 0.8506, 0.1798, -0.494, 0.8506, 0.1798, -0.494, 0.8506, 0.1798, -0.494, 0.3168, 3.144e-07, -0.9485, 0.3168, 3.144e-07, -0.9485, 0.3168, 3.144e-07, -0.9485, 0.8507, -1.416e-06, -0.5257, 0.8507, -1.416e-06, -0.5257, 0.8507, -1.416e-06, -0.5257, 0.8507, -0.1798, -0.494, 0.8507, -0.1798, -0.494, 0.8507, -0.1798, -0.494, 0.3168, -0.3244, -0.8913, 0.3168, -0.3244, -0.8913, 0.3168, -0.3244, -0.8913, 0.3168, -0.3244, -0.8913, 0.3168, -0.3244, -0.8913, 0.3168, -0.3244, -0.8913, -4.91e-05, -0.6481, 0.7616, -4.91e-05, -0.6481, 0.7616, -4.91e-05, -0.6481, 0.7616, 0.0009792, -0.6478, 0.7618, 0.0009792, -0.6478, 0.7618, 0.0009792, -0.6478, 0.7618, 6.292e-05, -0.6247, 0.7809, 6.292e-05, -0.6247, 0.7809, 6.292e-05, -0.6247, 0.7809, 0.003542, 0.6483, 0.7614, 0.003542, 0.6483, 0.7614, 0.003542, 0.6483, 0.7614, 0.00512, -1.0, 0.003005, 0.00512, -1.0, 0.003005, 0.00512, -1.0, 0.003005, 0.003367, -1.0, -0.0007565, 0.003367, -1.0, -0.0007565, 0.003367, -1.0, -0.0007565, 0.007462, -1.0, -0.002545, 0.007462, -1.0, -0.002545, 0.007462, -1.0, -0.002545, -0.002795, -1.0, -0.0005653, -0.002795, -1.0, -0.0005653, -0.002795, -1.0, -0.0005653, -0.001903, -0.9944, 0.1053, -0.001903, -0.9944, 0.1053, -0.001903, -0.9944, 0.1053, 2.561e-05, -0.9946, 0.1034, 2.561e-05, -0.9946, 0.1034, 2.561e-05, -0.9946, 0.1034, -4.764e-11, 1.0, -3.842e-06, -4.764e-11, 1.0, -3.842e-06, -4.764e-11, 1.0, -3.842e-06, 0.0001004, 1.0, 0.0002093, 0.0001004, 1.0, 0.0002093, 0.0001004, 1.0, 0.0002093, -0.006562, 1.0, 0.001171, -0.006562, 1.0, 0.001171, -0.006562, 1.0, 0.001171, 0.0004148, 1.0, -0.000472, 0.0004148, 1.0, -0.000472, 0.0004148, 1.0, -0.000472, -0.002927, 0.9943, 0.1062, -0.002927, 0.9943, 0.1062, -0.002927, 0.9943, 0.1062, -0.0008015, 0.9946, 0.1041, -0.0008015, 0.9946, 0.1041, -0.0008015, 0.9946, 0.1041, 0.0003045, 0.9969, 0.07843, 0.0003045, 0.9969, 0.07843, 0.0003045, 0.9969, 0.07843, 1.975e-05, 0.9969, 0.07877, 1.975e-05, 0.9969, 0.07877, 1.975e-05, 0.9969, 0.07877])] * 3)])

# ---- objects
ob_firewall_big_rossete_base_lod0 = bpy.data.objects.new('firewall_big_rossete_base_LOD0', me_untitled)
ob_camera = bpy.data.objects.new('Camera', cam_camera)

# ---- transforms, parenting, visibility, modifiers, constraints
ob_firewall_big_rossete_base_lod0.location = (0.0, 0.0, 0.0)
ob_firewall_big_rossete_base_lod0.scale = (0.01, 0.01, 0.01)
ob_firewall_big_rossete_base_lod0.color = (0.8, 0.8, 0.8, 1.0)
ob_firewall_big_rossete_base_lod0.lineart.crease_threshold = 0.0
ob_camera.location = (7.481, -6.508, 5.344)
ob_camera.rotation_euler = (1.109, 0.0, 0.8149)
ob_camera.lock_rotations_4d = False
ob_camera.empty_display_type = 'ARROWS'
ob_camera.color = (0.0, 0.0, 0.0, 0.0)
ob_camera.display_type = 'WIRE'
ob_camera.lineart.crease_threshold = 0.0

# ---- collection membership
col_collection_1.objects.link(ob_firewall_big_rossete_base_lod0)
col_collection_1.objects.link(ob_camera)

# ---- scene / render settings (as saved in the file)
scene.camera = ob_camera
scene.frame_start = 1; scene.frame_end = 250; scene.frame_set(1)
scene.render.engine = 'CYCLES'
scene.render.resolution_percentage = 50
scene.render.fps = 30
scene.render.dither_intensity = 0.0
scene.cycles.use_denoising = False
scene.cycles.samples = 128
scene.cycles.sampling_pattern = 'TABULATED_SOBOL'
scene.cycles.use_adaptive_sampling = False
scene.cycles.use_light_tree = False
scene.cycles.blur_glossy = 0.0
scene.cycles.sample_clamp_indirect = 0.0
scene.view_settings.view_transform = 'Standard'
bpy.context.view_layer.update()

# ---- added for rendering (the .blend has no usable light): sun
light_auto_sun = bpy.data.lights.new('AutoSun', 'SUN')
light_auto_sun.energy = 3.0
light_auto_sun.angle = 0.0523599
ob_auto_sun = bpy.data.objects.new('AutoSun', light_auto_sun)
scene.collection.objects.link(ob_auto_sun)
ob_auto_sun.rotation_euler = (0.872665, 0.174533, 0.523599)
bpy.context.view_layer.update()
